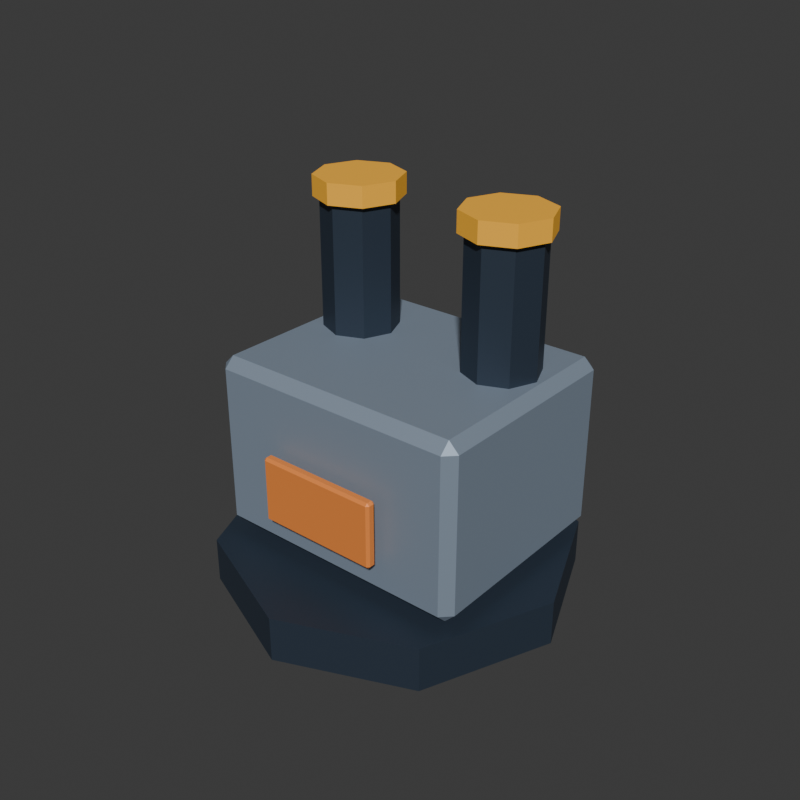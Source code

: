# Source: processor.blend  (saved by Blender 5.2.44; exported with 4.5.12 LTS)
import bpy
from mathutils import Matrix  # noqa: F401  (used for matrix-valued properties, if any)

bpy.ops.wm.read_factory_settings(use_empty=True)
scene = bpy.context.scene
scene.name = 'Scene'

# ---- collections
col_collection = bpy.data.collections.new('Collection'); scene.collection.children.link(col_collection)

# ---- materials (node trees are filled in below, after node groups)
mat_structuredark = bpy.data.materials.new('StructureDark')
mat_structuredark.diffuse_color = (0.034, 0.051, 0.078, 1.0)
mat_structurelight = bpy.data.materials.new('StructureLight')
mat_structurelight.diffuse_color = (0.292, 0.363, 0.455, 1.0)
mat_resourceore = bpy.data.materials.new('ResourceOre')
mat_resourceore.diffuse_color = (0.95, 0.28, 0.055, 1.0)
mat_energy = bpy.data.materials.new('Energy')
mat_energy.diffuse_color = (1.0, 0.48, 0.035, 1.0)

# ---- material node trees
mat_structuredark.use_nodes = True; mat_structuredark.node_tree.nodes.clear()
_N = mat_structuredark.node_tree.nodes; _L = mat_structuredark.node_tree.links
n0 = _N.new('ShaderNodeBsdfPrincipled'); n0.name = 'Principled BSDF'; n0.location = (-200, 100)
n0.inputs[0].default_value = (0.034, 0.051, 0.078, 1.0)
n0.inputs[1].default_value = 0.35
n0.inputs[2].default_value = 0.56
n0.inputs[10].default_value = 0.005
n1 = _N.new('ShaderNodeOutputMaterial'); n1.name = 'Material Output'; n1.location = (200, 100)
_L.new(n0.outputs[0], n1.inputs[0])
n1.is_active_output = True
mat_structurelight.use_nodes = True; mat_structurelight.node_tree.nodes.clear()
_N = mat_structurelight.node_tree.nodes; _L = mat_structurelight.node_tree.links
n0 = _N.new('ShaderNodeBsdfPrincipled'); n0.name = 'Principled BSDF'; n0.location = (-200, 100)
n0.inputs[0].default_value = (0.292, 0.363, 0.455, 1.0)
n0.inputs[1].default_value = 0.35
n0.inputs[2].default_value = 0.56
n0.inputs[10].default_value = 0.005
n1 = _N.new('ShaderNodeOutputMaterial'); n1.name = 'Material Output'; n1.location = (200, 100)
_L.new(n0.outputs[0], n1.inputs[0])
n1.is_active_output = True
mat_resourceore.use_nodes = True; mat_resourceore.node_tree.nodes.clear()
_N = mat_resourceore.node_tree.nodes; _L = mat_resourceore.node_tree.links
n0 = _N.new('ShaderNodeBsdfPrincipled'); n0.name = 'Principled BSDF'; n0.location = (-200, 100)
n0.inputs[0].default_value = (0.95, 0.28, 0.055, 1.0)
n0.inputs[1].default_value = 0.1
n0.inputs[2].default_value = 0.56
n0.inputs[10].default_value = 0.005
n1 = _N.new('ShaderNodeOutputMaterial'); n1.name = 'Material Output'; n1.location = (200, 100)
_L.new(n0.outputs[0], n1.inputs[0])
n1.is_active_output = True
mat_energy.use_nodes = True; mat_energy.node_tree.nodes.clear()
_N = mat_energy.node_tree.nodes; _L = mat_energy.node_tree.links
n0 = _N.new('ShaderNodeBsdfPrincipled'); n0.name = 'Principled BSDF'; n0.location = (-200, 100)
n0.inputs[0].default_value = (1.0, 0.48, 0.035, 1.0)
n0.inputs[1].default_value = 0.1
n0.inputs[2].default_value = 0.56
n0.inputs[10].default_value = 0.005
n0.inputs[27].default_value = (1.0, 0.48, 0.035, 1.0)
n0.inputs[28].default_value = 0.12
n1 = _N.new('ShaderNodeOutputMaterial'); n1.name = 'Material Output'; n1.location = (200, 100)
_L.new(n0.outputs[0], n1.inputs[0])
n1.is_active_output = True

# ---- world
world_world = bpy.data.worlds.new('World'); scene.world = world_world
world_world.use_nodes = True; world_world.node_tree.nodes.clear()
_N = world_world.node_tree.nodes; _L = world_world.node_tree.links
n0 = _N.new('ShaderNodeOutputWorld'); n0.name = 'World Output'; n0.location = (200, 100)
n1 = _N.new('ShaderNodeBackground'); n1.name = 'Background'; n1.location = (-200, 100)
n1.inputs[0].default_value = (0.05088, 0.05088, 0.05088, 1.0)
_L.new(n1.outputs[0], n0.inputs[0])
n0.is_active_output = True
world_world.color = (0.004, 0.008, 0.02)
world_world.sun_shadow_jitter_overblur = 0.0

# ---- meshes
me_cylinder_006 = bpy.data.meshes.new('Cylinder.006')
me_cylinder_006.from_pydata([(0.0, 0.43, -0.055), (0.0, 0.43, 0.055), (0.3041, 0.3041, -0.055), (0.3041, 0.3041, 0.055), (0.43, 0.0, -0.055), (0.43, 0.0, 0.055), (0.3041, -0.3041, -0.055), (0.3041, -0.3041, 0.055), (0.0, -0.43, -0.055), (0.0, -0.43, 0.055), (-0.3041, -0.3041, -0.055), (-0.3041, -0.3041, 0.055), (-0.43, 0.0, -0.055), (-0.43, 0.0, 0.055), (-0.3041, 0.3041, -0.055), (-0.3041, 0.3041, 0.055)], [], [(0, 1, 3, 2), (2, 3, 5, 4), (4, 5, 7, 6), (6, 7, 9, 8), (8, 9, 11, 10), (10, 11, 13, 12), (3, 1, 15, 13, 11, 9, 7, 5), (12, 13, 15, 14), (14, 15, 1, 0), (0, 2, 4, 6, 8, 10, 12, 14)])
_uv = me_cylinder_006.uv_layers.new(name='UVMap')
_uv.uv.foreach_set('vector', [1.0, 0.5, 1.0, 1.0, 0.875, 1.0, 0.875, 0.5, 0.875, 0.5, 0.875, 1.0, 0.75, 1.0, 0.75, 0.5, 0.75, 0.5, 0.75, 1.0, 0.625, 1.0, 0.625, 0.5, 0.625, 0.5, 0.625, 1.0, 0.5, 1.0, 0.5, 0.5, 0.5, 0.5, 0.5, 1.0, 0.375, 1.0, 0.375, 0.5, 0.375, 0.5, 0.375, 1.0, 0.25, 1.0, 0.25, 0.5, 0.4197, 0.4197, 0.25, 0.49, 0.08029, 0.4197, 0.01, 0.25, 0.08029, 0.08029, 0.25, 0.01, 0.4197, 0.08029, 0.49, 0.25, 0.25, 0.5, 0.25, 1.0, 0.125, 1.0, 0.125, 0.5, 0.125, 0.5, 0.125, 1.0, 0.0, 1.0, 0.0, 0.5, 0.75, 0.49, 0.9197, 0.4197, 0.99, 0.25, 0.9197, 0.08029, 0.75, 0.01, 0.5803, 0.08029, 0.51, 0.25, 0.5803, 0.4197])
me_cylinder_006.materials.append(mat_structuredark)
me_cylinder_006.update()
me_cube_020 = bpy.data.meshes.new('Cube.020')
me_cube_020.from_pydata([(-0.3, -0.245, -0.215), (-0.3, -0.27, -0.19), (-0.325, -0.245, -0.19), (-0.3, -0.27, 0.19), (-0.3, -0.245, 0.215), (-0.325, -0.245, 0.19), (-0.3, 0.245, -0.215), (-0.325, 0.245, -0.19), (-0.3, 0.27, -0.19), (-0.3, 0.245, 0.215), (-0.3, 0.27, 0.19), (-0.325, 0.245, 0.19), (0.3, -0.245, -0.215), (0.325, -0.245, -0.19), (0.3, -0.27, -0.19), (0.3, -0.245, 0.215), (0.3, -0.27, 0.19), (0.325, -0.245, 0.19), (0.3, 0.245, -0.215), (0.3, 0.27, -0.19), (0.325, 0.245, -0.19), (0.3, 0.245, 0.215), (0.325, 0.245, 0.19), (0.3, 0.27, 0.19)], [], [(0, 1, 2), (3, 4, 5), (6, 7, 8), (9, 10, 11), (12, 13, 14), (15, 16, 17), (18, 19, 20), (21, 22, 23), (6, 0, 2, 7), (1, 3, 5, 2), (4, 9, 11, 5), (10, 8, 7, 11), (18, 6, 8, 19), (9, 21, 23, 10), (22, 20, 19, 23), (12, 18, 20, 13), (21, 15, 17, 22), (16, 14, 13, 17), (0, 12, 14, 1), (15, 4, 3, 16), (6, 18, 12, 0), (2, 5, 11, 7), (14, 16, 3, 1), (21, 9, 4, 15), (8, 10, 23, 19), (20, 22, 17, 13)])
_uv = me_cube_020.uv_layers.new(name='UVMap')
_uv.uv.foreach_set('vector', [0.1346, 0.7384, 0.1346, 0.75, 0.125, 0.7384, 0.6105, 0.0, 0.625, 0.01157, 0.6105, 0.01157, 0.1346, 0.5116, 0.125, 0.5116, 0.1346, 0.5, 0.625, 0.2455, 0.6105, 0.2572, 0.6105, 0.2384, 0.3654, 0.7384, 0.3859, 0.7384, 0.3775, 0.7548, 0.6298, 0.749, 0.6105, 0.7596, 0.6105, 0.7413, 0.3654, 0.5116, 0.3775, 0.4952, 0.3859, 0.5116, 0.6298, 0.501, 0.6105, 0.5087, 0.6105, 0.4904, 0.1346, 0.5116, 0.1346, 0.7384, 0.125, 0.7384, 0.125, 0.5116, 0.3895, 0.0, 0.6105, 0.0, 0.6105, 0.01157, 0.3895, 0.01157, 0.625, 0.01157, 0.625, 0.2455, 0.6105, 0.2384, 0.6105, 0.01157, 0.6105, 0.2572, 0.3895, 0.2596, 0.3895, 0.2384, 0.6105, 0.2384, 0.3654, 0.5116, 0.1346, 0.5116, 0.1346, 0.5, 0.3775, 0.4952, 0.625, 0.2455, 0.6298, 0.501, 0.6105, 0.4904, 0.6105, 0.2572, 0.6105, 0.5087, 0.3859, 0.5116, 0.3775, 0.4952, 0.6105, 0.4904, 0.3654, 0.7384, 0.3654, 0.5116, 0.3859, 0.5116, 0.3859, 0.7384, 0.6298, 0.501, 0.6298, 0.749, 0.6105, 0.7413, 0.6105, 0.5087, 0.6105, 0.7596, 0.3775, 0.7548, 0.3859, 0.7384, 0.6105, 0.7413, 0.1346, 0.7384, 0.3654, 0.7384, 0.3775, 0.7548, 0.1346, 0.75, 0.6298, 0.749, 0.625, 0.9904, 0.6105, 0.9904, 0.6105, 0.7596, 0.1346, 0.5116, 0.3654, 0.5116, 0.3654, 0.7384, 0.1346, 0.7384, 0.3895, 0.01157, 0.6105, 0.01157, 0.6105, 0.2384, 0.3895, 0.2384, 0.3775, 0.7548, 0.6105, 0.7596, 0.6105, 0.9904, 0.3895, 0.9904, 0.6298, 0.501, 0.8654, 0.5116, 0.8654, 0.7384, 0.6298, 0.749, 0.3895, 0.2596, 0.6105, 0.2572, 0.6105, 0.4904, 0.3775, 0.4952, 0.3859, 0.5116, 0.6105, 0.5087, 0.6105, 0.7413, 0.3859, 0.7384])
me_cube_020.materials.append(mat_structurelight)
me_cube_020.update()
me_cube_021 = bpy.data.meshes.new('Cube.021')
me_cube_021.from_pydata([(-0.144, -0.0065, -0.08), (-0.144, -0.0125, -0.074), (-0.15, -0.0065, -0.074), (-0.144, -0.0125, 0.074), (-0.144, -0.0065, 0.08), (-0.15, -0.0065, 0.074), (-0.144, 0.0065, -0.08), (-0.15, 0.0065, -0.074), (-0.144, 0.0125, -0.074), (-0.144, 0.0065, 0.08), (-0.144, 0.0125, 0.074), (-0.15, 0.0065, 0.074), (0.144, -0.0065, -0.08), (0.15, -0.0065, -0.074), (0.144, -0.0125, -0.074), (0.144, -0.0065, 0.08), (0.144, -0.0125, 0.074), (0.15, -0.0065, 0.074), (0.144, 0.0065, -0.08), (0.144, 0.0125, -0.074), (0.15, 0.0065, -0.074), (0.144, 0.0065, 0.08), (0.15, 0.0065, 0.074), (0.144, 0.0125, 0.074)], [], [(0, 1, 2), (3, 4, 5), (6, 7, 8), (9, 10, 11), (12, 13, 14), (15, 16, 17), (18, 19, 20), (21, 22, 23), (6, 0, 2, 7), (1, 3, 5, 2), (4, 9, 11, 5), (10, 8, 7, 11), (18, 6, 8, 19), (9, 21, 23, 10), (22, 20, 19, 23), (12, 18, 20, 13), (21, 15, 17, 22), (16, 14, 13, 17), (0, 12, 14, 1), (15, 4, 3, 16), (6, 18, 12, 0), (2, 5, 11, 7), (14, 16, 3, 1), (21, 9, 4, 15), (8, 10, 23, 19), (20, 22, 17, 13)])
_uv = me_cube_021.uv_layers.new(name='UVMap')
_uv.uv.foreach_set('vector', [0.13, 0.69, 0.13, 0.75, 0.125, 0.69, 0.6156, 0.995, 0.625, 0.995, 0.6156, 1.0, 0.13, 0.56, 0.125, 0.56, 0.13, 0.5, 0.625, 0.2333, 0.6156, 0.255, 0.6156, 0.205, 0.37, 0.69, 0.382, 0.69, 0.3772, 0.7525, 0.6275, 0.7225, 0.6156, 0.755, 0.6156, 0.705, 0.37, 0.56, 0.3772, 0.4975, 0.382, 0.56, 0.6275, 0.5438, 0.6156, 0.56, 0.6156, 0.4963, 0.13, 0.56, 0.13, 0.69, 0.125, 0.69, 0.125, 0.56, 0.3844, 0.0, 0.6156, 0.0, 0.6156, 0.06, 0.3844, 0.06, 0.625, 0.06, 0.625, 0.2333, 0.6156, 0.205, 0.6156, 0.06, 0.6156, 0.255, 0.3844, 0.255, 0.3844, 0.19, 0.6156, 0.205, 0.37, 0.56, 0.13, 0.56, 0.13, 0.5, 0.3772, 0.4975, 0.625, 0.2333, 0.6275, 0.5438, 0.6156, 0.4963, 0.6156, 0.255, 0.6156, 0.56, 0.382, 0.56, 0.3772, 0.4975, 0.6156, 0.4963, 0.37, 0.69, 0.37, 0.56, 0.382, 0.56, 0.382, 0.69, 0.6275, 0.5438, 0.6275, 0.7225, 0.6156, 0.705, 0.6156, 0.56, 0.6156, 0.755, 0.3772, 0.7525, 0.382, 0.69, 0.6156, 0.705, 0.13, 0.69, 0.37, 0.69, 0.3772, 0.7525, 0.13, 0.75, 0.6275, 0.7225, 0.625, 0.995, 0.6156, 0.995, 0.6156, 0.755, 0.13, 0.56, 0.37, 0.56, 0.37, 0.69, 0.13, 0.69, 0.3844, 0.06, 0.6156, 0.06, 0.6156, 0.205, 0.3844, 0.19, 0.3772, 0.7525, 0.6156, 0.755, 0.6156, 0.995, 0.3844, 0.995, 0.6275, 0.5438, 0.87, 0.56, 0.87, 0.69, 0.6275, 0.7225, 0.3844, 0.255, 0.6156, 0.255, 0.6156, 0.4963, 0.3772, 0.4975, 0.382, 0.56, 0.6156, 0.56, 0.6156, 0.705, 0.382, 0.69])
me_cube_021.materials.append(mat_resourceore)
me_cube_021.update()
me_cylinder_007 = bpy.data.meshes.new('Cylinder.007')
me_cylinder_007.from_pydata([(0.0, 0.09, -0.19), (0.0, 0.09, 0.19), (0.06364, 0.06364, -0.19), (0.06364, 0.06364, 0.19), (0.09, 0.0, -0.19), (0.09, 0.0, 0.19), (0.06364, -0.06364, -0.19), (0.06364, -0.06364, 0.19), (0.0, -0.09, -0.19), (0.0, -0.09, 0.19), (-0.06364, -0.06364, -0.19), (-0.06364, -0.06364, 0.19), (-0.09, 0.0, -0.19), (-0.09, 0.0, 0.19), (-0.06364, 0.06364, -0.19), (-0.06364, 0.06364, 0.19)], [], [(0, 1, 3, 2), (2, 3, 5, 4), (4, 5, 7, 6), (6, 7, 9, 8), (8, 9, 11, 10), (10, 11, 13, 12), (3, 1, 15, 13, 11, 9, 7, 5), (12, 13, 15, 14), (14, 15, 1, 0), (0, 2, 4, 6, 8, 10, 12, 14)])
_uv = me_cylinder_007.uv_layers.new(name='UVMap')
_uv.uv.foreach_set('vector', [1.0, 0.5, 1.0, 1.0, 0.875, 1.0, 0.875, 0.5, 0.875, 0.5, 0.875, 1.0, 0.75, 1.0, 0.75, 0.5, 0.75, 0.5, 0.75, 1.0, 0.625, 1.0, 0.625, 0.5, 0.625, 0.5, 0.625, 1.0, 0.5, 1.0, 0.5, 0.5, 0.5, 0.5, 0.5, 1.0, 0.375, 1.0, 0.375, 0.5, 0.375, 0.5, 0.375, 1.0, 0.25, 1.0, 0.25, 0.5, 0.4197, 0.4197, 0.25, 0.49, 0.08029, 0.4197, 0.01, 0.25, 0.08029, 0.08029, 0.25, 0.01, 0.4197, 0.08029, 0.49, 0.25, 0.25, 0.5, 0.25, 1.0, 0.125, 1.0, 0.125, 0.5, 0.125, 0.5, 0.125, 1.0, 0.0, 1.0, 0.0, 0.5, 0.75, 0.49, 0.9197, 0.4197, 0.99, 0.25, 0.9197, 0.08029, 0.75, 0.01, 0.5803, 0.08029, 0.51, 0.25, 0.5803, 0.4197])
me_cylinder_007.materials.append(mat_structuredark)
me_cylinder_007.update()
me_cylinder_008 = bpy.data.meshes.new('Cylinder.008')
me_cylinder_008.from_pydata([(0.0, 0.105, -0.025), (0.0, 0.105, 0.025), (0.07425, 0.07425, -0.025), (0.07425, 0.07425, 0.025), (0.105, 0.0, -0.025), (0.105, 0.0, 0.025), (0.07425, -0.07425, -0.025), (0.07425, -0.07425, 0.025), (0.0, -0.105, -0.025), (0.0, -0.105, 0.025), (-0.07425, -0.07425, -0.025), (-0.07425, -0.07425, 0.025), (-0.105, 0.0, -0.025), (-0.105, 0.0, 0.025), (-0.07425, 0.07425, -0.025), (-0.07425, 0.07425, 0.025)], [], [(0, 1, 3, 2), (2, 3, 5, 4), (4, 5, 7, 6), (6, 7, 9, 8), (8, 9, 11, 10), (10, 11, 13, 12), (3, 1, 15, 13, 11, 9, 7, 5), (12, 13, 15, 14), (14, 15, 1, 0), (0, 2, 4, 6, 8, 10, 12, 14)])
_uv = me_cylinder_008.uv_layers.new(name='UVMap')
_uv.uv.foreach_set('vector', [1.0, 0.5, 1.0, 1.0, 0.875, 1.0, 0.875, 0.5, 0.875, 0.5, 0.875, 1.0, 0.75, 1.0, 0.75, 0.5, 0.75, 0.5, 0.75, 1.0, 0.625, 1.0, 0.625, 0.5, 0.625, 0.5, 0.625, 1.0, 0.5, 1.0, 0.5, 0.5, 0.5, 0.5, 0.5, 1.0, 0.375, 1.0, 0.375, 0.5, 0.375, 0.5, 0.375, 1.0, 0.25, 1.0, 0.25, 0.5, 0.4197, 0.4197, 0.25, 0.49, 0.08029, 0.4197, 0.01, 0.25, 0.08029, 0.08029, 0.25, 0.01, 0.4197, 0.08029, 0.49, 0.25, 0.25, 0.5, 0.25, 1.0, 0.125, 1.0, 0.125, 0.5, 0.125, 0.5, 0.125, 1.0, 0.0, 1.0, 0.0, 0.5, 0.75, 0.49, 0.9197, 0.4197, 0.99, 0.25, 0.9197, 0.08029, 0.75, 0.01, 0.5803, 0.08029, 0.51, 0.25, 0.5803, 0.4197])
me_cylinder_008.materials.append(mat_energy)
me_cylinder_008.update()
me_cylinder_009 = bpy.data.meshes.new('Cylinder.009')
me_cylinder_009.from_pydata([(0.0, 0.09, -0.19), (0.0, 0.09, 0.19), (0.06364, 0.06364, -0.19), (0.06364, 0.06364, 0.19), (0.09, 0.0, -0.19), (0.09, 0.0, 0.19), (0.06364, -0.06364, -0.19), (0.06364, -0.06364, 0.19), (0.0, -0.09, -0.19), (0.0, -0.09, 0.19), (-0.06364, -0.06364, -0.19), (-0.06364, -0.06364, 0.19), (-0.09, 0.0, -0.19), (-0.09, 0.0, 0.19), (-0.06364, 0.06364, -0.19), (-0.06364, 0.06364, 0.19)], [], [(0, 1, 3, 2), (2, 3, 5, 4), (4, 5, 7, 6), (6, 7, 9, 8), (8, 9, 11, 10), (10, 11, 13, 12), (3, 1, 15, 13, 11, 9, 7, 5), (12, 13, 15, 14), (14, 15, 1, 0), (0, 2, 4, 6, 8, 10, 12, 14)])
_uv = me_cylinder_009.uv_layers.new(name='UVMap')
_uv.uv.foreach_set('vector', [1.0, 0.5, 1.0, 1.0, 0.875, 1.0, 0.875, 0.5, 0.875, 0.5, 0.875, 1.0, 0.75, 1.0, 0.75, 0.5, 0.75, 0.5, 0.75, 1.0, 0.625, 1.0, 0.625, 0.5, 0.625, 0.5, 0.625, 1.0, 0.5, 1.0, 0.5, 0.5, 0.5, 0.5, 0.5, 1.0, 0.375, 1.0, 0.375, 0.5, 0.375, 0.5, 0.375, 1.0, 0.25, 1.0, 0.25, 0.5, 0.4197, 0.4197, 0.25, 0.49, 0.08029, 0.4197, 0.01, 0.25, 0.08029, 0.08029, 0.25, 0.01, 0.4197, 0.08029, 0.49, 0.25, 0.25, 0.5, 0.25, 1.0, 0.125, 1.0, 0.125, 0.5, 0.125, 0.5, 0.125, 1.0, 0.0, 1.0, 0.0, 0.5, 0.75, 0.49, 0.9197, 0.4197, 0.99, 0.25, 0.9197, 0.08029, 0.75, 0.01, 0.5803, 0.08029, 0.51, 0.25, 0.5803, 0.4197])
me_cylinder_009.materials.append(mat_structuredark)
me_cylinder_009.update()
me_cylinder_010 = bpy.data.meshes.new('Cylinder.010')
me_cylinder_010.from_pydata([(0.0, 0.105, -0.025), (0.0, 0.105, 0.025), (0.07425, 0.07425, -0.025), (0.07425, 0.07425, 0.025), (0.105, 0.0, -0.025), (0.105, 0.0, 0.025), (0.07425, -0.07425, -0.025), (0.07425, -0.07425, 0.025), (0.0, -0.105, -0.025), (0.0, -0.105, 0.025), (-0.07425, -0.07425, -0.025), (-0.07425, -0.07425, 0.025), (-0.105, 0.0, -0.025), (-0.105, 0.0, 0.025), (-0.07425, 0.07425, -0.025), (-0.07425, 0.07425, 0.025)], [], [(0, 1, 3, 2), (2, 3, 5, 4), (4, 5, 7, 6), (6, 7, 9, 8), (8, 9, 11, 10), (10, 11, 13, 12), (3, 1, 15, 13, 11, 9, 7, 5), (12, 13, 15, 14), (14, 15, 1, 0), (0, 2, 4, 6, 8, 10, 12, 14)])
_uv = me_cylinder_010.uv_layers.new(name='UVMap')
_uv.uv.foreach_set('vector', [1.0, 0.5, 1.0, 1.0, 0.875, 1.0, 0.875, 0.5, 0.875, 0.5, 0.875, 1.0, 0.75, 1.0, 0.75, 0.5, 0.75, 0.5, 0.75, 1.0, 0.625, 1.0, 0.625, 0.5, 0.625, 0.5, 0.625, 1.0, 0.5, 1.0, 0.5, 0.5, 0.5, 0.5, 0.5, 1.0, 0.375, 1.0, 0.375, 0.5, 0.375, 0.5, 0.375, 1.0, 0.25, 1.0, 0.25, 0.5, 0.4197, 0.4197, 0.25, 0.49, 0.08029, 0.4197, 0.01, 0.25, 0.08029, 0.08029, 0.25, 0.01, 0.4197, 0.08029, 0.49, 0.25, 0.25, 0.5, 0.25, 1.0, 0.125, 1.0, 0.125, 0.5, 0.125, 0.5, 0.125, 1.0, 0.0, 1.0, 0.0, 0.5, 0.75, 0.49, 0.9197, 0.4197, 0.99, 0.25, 0.9197, 0.08029, 0.75, 0.01, 0.5803, 0.08029, 0.51, 0.25, 0.5803, 0.4197])
me_cylinder_010.materials.append(mat_energy)
me_cylinder_010.update()

# ---- objects
ob_tabletop_plinth = bpy.data.objects.new('Tabletop plinth', me_cylinder_006)
ob_processor_housing = bpy.data.objects.new('Processor housing', me_cube_020)
ob_processor_intake = bpy.data.objects.new('Processor intake', me_cube_021)
ob_processor_stack = bpy.data.objects.new('Processor stack', me_cylinder_007)
ob_stack_cap = bpy.data.objects.new('Stack cap', me_cylinder_008)
ob_processor_stack_001 = bpy.data.objects.new('Processor stack.001', me_cylinder_009)
ob_stack_cap_001 = bpy.data.objects.new('Stack cap.001', me_cylinder_010)

# ---- transforms, parenting, visibility, modifiers, constraints
ob_tabletop_plinth.location = (0.0, 0.0, 0.055)
ob_processor_housing.location = (0.0, 0.03, 0.34)
ob_processor_intake.location = (0.0, -0.27, 0.3)
ob_processor_stack.location = (-0.2, 0.1, 0.68)
ob_stack_cap.location = (-0.2, 0.1, 0.89)
ob_processor_stack_001.location = (0.2, 0.1, 0.68)
ob_stack_cap_001.location = (0.2, 0.1, 0.89)

# ---- collection membership
col_collection.objects.link(ob_tabletop_plinth)
col_collection.objects.link(ob_processor_housing)
col_collection.objects.link(ob_processor_intake)
col_collection.objects.link(ob_processor_stack)
col_collection.objects.link(ob_stack_cap)
col_collection.objects.link(ob_processor_stack_001)
col_collection.objects.link(ob_stack_cap_001)

# ---- scene / render settings (as saved in the file)
scene.frame_start = 1; scene.frame_end = 250; scene.frame_set(1)
scene.render.engine = 'BLENDER_EEVEE_NEXT'
scene.render.resolution_x = 512
scene.render.resolution_y = 512
scene.render.bake_bias = 0.0
scene.render.bake_samples = 0
scene.render.compositor_device = 'GPU'
scene.eevee.use_volume_custom_range = False
scene.eevee.fast_gi_thickness_near = 0.1
scene.eevee.fast_gi_thickness_far = 0.0
scene.eevee.ray_tracing_options.screen_trace_thickness = 0.1
bpy.context.view_layer.update()

# ---- added for rendering (the .blend has no active camera and no usable light): camera, sun
cam_auto = bpy.data.cameras.new('AutoCamera')
cam_auto.lens = 50.0
cam_auto.sensor_width = 36.0
cam_auto.clip_end = 1000.0
ob_auto_camera = bpy.data.objects.new('AutoCamera', cam_auto)
scene.collection.objects.link(ob_auto_camera)
ob_auto_camera.location = (1.40817, -1.68981, 1.58404)
ob_auto_camera.rotation_euler = (1.09748, -7.21219e-08, 0.694738)
scene.camera = ob_auto_camera
light_auto_sun = bpy.data.lights.new('AutoSun', 'SUN')
light_auto_sun.energy = 3.0
light_auto_sun.angle = 0.0523599
ob_auto_sun = bpy.data.objects.new('AutoSun', light_auto_sun)
scene.collection.objects.link(ob_auto_sun)
ob_auto_sun.rotation_euler = (0.872665, 0.174533, 0.523599)
bpy.context.view_layer.update()
